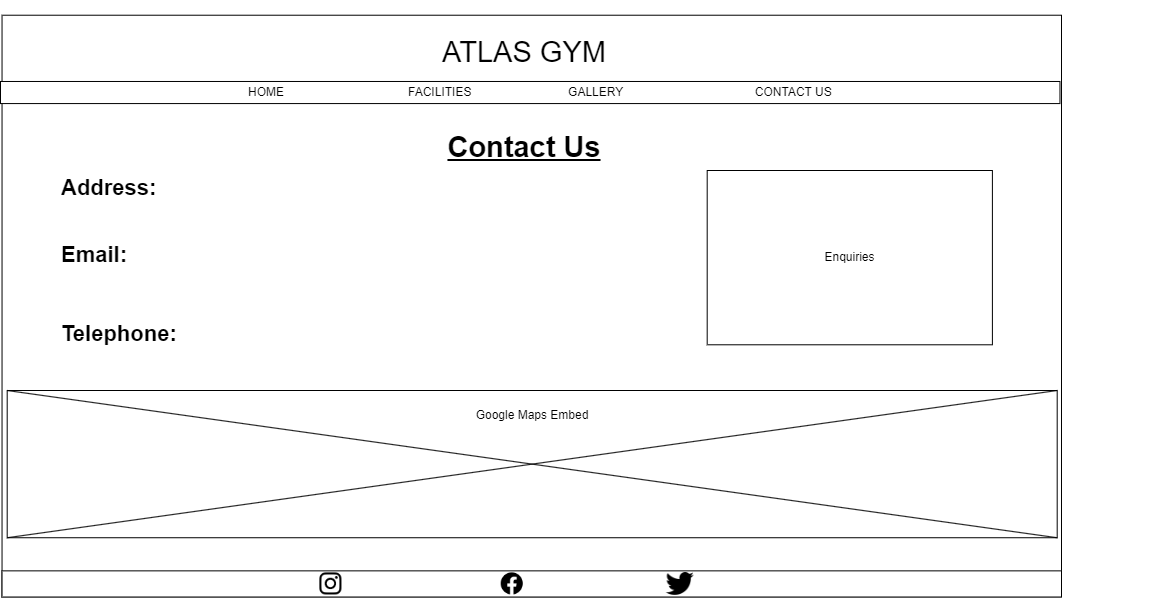

The diagram above was exported from draw.io. Its source (the exported page's mxGraphModel, read from the mxfile embedded in the PNG):
<mxGraphModel dx="1687" dy="904" grid="1" gridSize="10" guides="1" tooltips="1" connect="1" arrows="1" fold="1" page="1" pageScale="1" pageWidth="1169" pageHeight="827" math="0" shadow="0">
  <root>
    <mxCell id="bfivALHw6Rkp95jirLeI-0" />
    <mxCell id="bfivALHw6Rkp95jirLeI-1" parent="bfivALHw6Rkp95jirLeI-0" />
    <mxCell id="Pu06lVqVL6RgLzR7I2DB-1" value="" style="group" vertex="1" connectable="0" parent="bfivALHw6Rkp95jirLeI-1">
      <mxGeometry x="54" y="50" width="1061" height="600" as="geometry" />
    </mxCell>
    <mxCell id="bfivALHw6Rkp95jirLeI-2" value="" style="rounded=0;whiteSpace=wrap;html=1;" vertex="1" parent="Pu06lVqVL6RgLzR7I2DB-1">
      <mxGeometry x="1.5354558610709117" y="14.723926380368098" width="1059.464544138929" height="581.5950920245399" as="geometry" />
    </mxCell>
    <mxCell id="bfivALHw6Rkp95jirLeI-3" value="&lt;font style=&quot;font-size: 29px;&quot;&gt;ATLAS GYM&lt;/font&gt;" style="text;html=1;strokeColor=none;fillColor=none;align=center;verticalAlign=middle;whiteSpace=wrap;rounded=0;" vertex="1" parent="Pu06lVqVL6RgLzR7I2DB-1">
      <mxGeometry x="354.6903039073806" width="337.8002894356006" height="103.06748466257669" as="geometry" />
    </mxCell>
    <mxCell id="bfivALHw6Rkp95jirLeI-4" value="" style="group" vertex="1" connectable="0" parent="Pu06lVqVL6RgLzR7I2DB-1">
      <mxGeometry y="80.98159509202453" width="1059.464544138929" height="22.085889570552148" as="geometry" />
    </mxCell>
    <mxCell id="bfivALHw6Rkp95jirLeI-5" value="" style="rounded=0;whiteSpace=wrap;html=1;" vertex="1" parent="bfivALHw6Rkp95jirLeI-4">
      <mxGeometry width="1059.464544138929" height="22.085889570552148" as="geometry" />
    </mxCell>
    <mxCell id="bfivALHw6Rkp95jirLeI-6" value="HOME&lt;span style=&quot;white-space: pre;&quot;&gt;&#09;&lt;/span&gt;&lt;span style=&quot;white-space: pre;&quot;&gt;&#09;&lt;span style=&quot;white-space: pre;&quot;&gt;&#09;&lt;span style=&quot;white-space: pre;&quot;&gt;&#09;&lt;span style=&quot;white-space: pre;&quot;&gt;&#09;&lt;/span&gt;&lt;/span&gt;&lt;/span&gt;&lt;/span&gt;FACILITIES&lt;span style=&quot;white-space: pre;&quot;&gt;&#09;&lt;/span&gt;&lt;span style=&quot;white-space: pre;&quot;&gt;&#09;&lt;/span&gt;&lt;span style=&quot;white-space: pre;&quot;&gt;&#09;&lt;span style=&quot;white-space: pre;&quot;&gt;&#09;&lt;/span&gt;&lt;/span&gt;GALLERY&lt;span style=&quot;white-space: pre;&quot;&gt;&#09;&lt;/span&gt;&lt;span style=&quot;white-space: pre;&quot;&gt;&#09;&lt;span style=&quot;white-space: pre;&quot;&gt;&#09;&lt;/span&gt;&lt;span style=&quot;white-space: pre;&quot;&gt;&#09;&lt;/span&gt;&lt;span style=&quot;white-space: pre;&quot;&gt;&#09;&lt;/span&gt;&lt;/span&gt;CONTACT US" style="text;html=1;strokeColor=none;fillColor=none;align=left;verticalAlign=middle;whiteSpace=wrap;rounded=0;" vertex="1" parent="bfivALHw6Rkp95jirLeI-4">
      <mxGeometry x="246.00186351998218" width="916.844317043304" height="22.085889570552148" as="geometry" />
    </mxCell>
    <mxCell id="bfivALHw6Rkp95jirLeI-8" value="" style="group" vertex="1" connectable="0" parent="Pu06lVqVL6RgLzR7I2DB-1">
      <mxGeometry x="1.5354558610709117" y="566.8711656441718" width="1059.464544138929" height="33.12883435582822" as="geometry" />
    </mxCell>
    <mxCell id="bfivALHw6Rkp95jirLeI-9" value="" style="rounded=0;whiteSpace=wrap;html=1;" vertex="1" parent="bfivALHw6Rkp95jirLeI-8">
      <mxGeometry y="3.487245721666128" width="1059.464544138929" height="26.15434291249596" as="geometry" />
    </mxCell>
    <mxCell id="bfivALHw6Rkp95jirLeI-10" value="" style="shape=image;html=1;verticalAlign=top;verticalLabelPosition=bottom;labelBackgroundColor=#ffffff;imageAspect=0;aspect=fixed;image=https://cdn1.iconfinder.com/data/icons/social-media-circle-7/512/Circled_Facebook_svg-128.png" vertex="1" parent="bfivALHw6Rkp95jirLeI-8">
      <mxGeometry x="499.1707948346877" y="5.519147562156926" width="22.085889570552148" height="22.085889570552148" as="geometry" />
    </mxCell>
    <mxCell id="bfivALHw6Rkp95jirLeI-11" value="" style="shape=image;html=1;verticalAlign=top;verticalLabelPosition=bottom;labelBackgroundColor=#ffffff;imageAspect=0;aspect=fixed;image=https://cdn3.iconfinder.com/data/icons/social-media-black-white-2/512/BW_Twitter_glyph_svg-128.png" vertex="1" parent="bfivALHw6Rkp95jirLeI-8">
      <mxGeometry x="664.2027719024824" y="2.576687116564417" width="27.975460122699385" height="27.975460122699385" as="geometry" />
    </mxCell>
    <mxCell id="bfivALHw6Rkp95jirLeI-12" value="" style="shape=image;verticalLabelPosition=bottom;labelBackgroundColor=default;verticalAlign=top;aspect=fixed;imageAspect=0;image=https://www.edigitalagency.com.au/wp-content/uploads/Instagram-logo-glyph-black-white-large-png.png;" vertex="1" parent="bfivALHw6Rkp95jirLeI-8">
      <mxGeometry x="317.8393632416787" y="5.519147562156926" width="22.085889570552148" height="22.085889570552148" as="geometry" />
    </mxCell>
    <mxCell id="bfivALHw6Rkp95jirLeI-13" value="" style="group" vertex="1" connectable="0" parent="Pu06lVqVL6RgLzR7I2DB-1">
      <mxGeometry x="116.69464544138928" y="95.70552147239263" width="940" height="441.53000000000003" as="geometry" />
    </mxCell>
    <mxCell id="bfivALHw6Rkp95jirLeI-14" value="&lt;font style=&quot;font-size: 29px;&quot;&gt;&lt;b&gt;&lt;u&gt;Contact Us&lt;/u&gt;&lt;/b&gt;&lt;/font&gt;" style="text;html=1;strokeColor=none;fillColor=none;align=center;verticalAlign=middle;whiteSpace=wrap;rounded=0;" vertex="1" parent="bfivALHw6Rkp95jirLeI-13">
      <mxGeometry x="237.9956584659913" width="337.8002894356006" height="103.06748466257669" as="geometry" />
    </mxCell>
    <mxCell id="bfivALHw6Rkp95jirLeI-16" value="" style="group" vertex="1" connectable="0" parent="bfivALHw6Rkp95jirLeI-13">
      <mxGeometry x="-110" y="294.29" width="1050" height="147.24" as="geometry" />
    </mxCell>
    <mxCell id="bfivALHw6Rkp95jirLeI-17" value="" style="rounded=0;whiteSpace=wrap;html=1;" vertex="1" parent="bfivALHw6Rkp95jirLeI-16">
      <mxGeometry width="1050.0000000000002" height="147.24" as="geometry" />
    </mxCell>
    <mxCell id="bfivALHw6Rkp95jirLeI-18" value="" style="endArrow=none;html=1;rounded=0;exitX=0;exitY=0;exitDx=0;exitDy=0;entryX=1;entryY=1;entryDx=0;entryDy=0;" edge="1" parent="bfivALHw6Rkp95jirLeI-16" source="bfivALHw6Rkp95jirLeI-17" target="bfivALHw6Rkp95jirLeI-17">
      <mxGeometry width="50" height="50" relative="1" as="geometry">
        <mxPoint x="502.1739130434783" y="101.22749999999999" as="sourcePoint" />
        <mxPoint x="578.2608695652175" y="78.22125" as="targetPoint" />
        <Array as="points" />
      </mxGeometry>
    </mxCell>
    <mxCell id="bfivALHw6Rkp95jirLeI-19" value="" style="endArrow=none;html=1;rounded=0;exitX=1;exitY=0;exitDx=0;exitDy=0;entryX=0;entryY=1;entryDx=0;entryDy=0;" edge="1" parent="bfivALHw6Rkp95jirLeI-16" source="bfivALHw6Rkp95jirLeI-17" target="bfivALHw6Rkp95jirLeI-17">
      <mxGeometry width="50" height="50" relative="1" as="geometry">
        <mxPoint x="380.43478260869574" y="18.405" as="sourcePoint" />
        <mxPoint x="861.3043478260869" y="133.43625" as="targetPoint" />
        <Array as="points" />
      </mxGeometry>
    </mxCell>
    <mxCell id="bfivALHw6Rkp95jirLeI-20" value="Google Maps Embed" style="text;html=1;strokeColor=none;fillColor=none;align=center;verticalAlign=middle;whiteSpace=wrap;rounded=0;" vertex="1" parent="bfivALHw6Rkp95jirLeI-16">
      <mxGeometry x="426.08695652173935" y="13.803749999999999" width="197.8260869565218" height="23.00625" as="geometry" />
    </mxCell>
    <mxCell id="bfivALHw6Rkp95jirLeI-15" value="&lt;h1 style=&quot;font-size: 22px;&quot;&gt;&lt;font style=&quot;font-size: 22px;&quot;&gt;Address:&lt;/font&gt;&lt;/h1&gt;&lt;div style=&quot;font-size: 22px;&quot;&gt;&lt;b&gt;&lt;font style=&quot;font-size: 22px;&quot;&gt;&lt;br&gt;&lt;/font&gt;&lt;/b&gt;&lt;/div&gt;&lt;div style=&quot;font-size: 22px;&quot;&gt;&lt;b&gt;&lt;font style=&quot;font-size: 22px;&quot;&gt;Email:&lt;/font&gt;&lt;/b&gt;&lt;/div&gt;&lt;div style=&quot;font-size: 22px;&quot;&gt;&lt;b&gt;&lt;font style=&quot;font-size: 22px;&quot;&gt;&lt;br&gt;&lt;/font&gt;&lt;/b&gt;&lt;/div&gt;&lt;div style=&quot;font-size: 22px;&quot;&gt;&lt;b&gt;&lt;font style=&quot;font-size: 22px;&quot;&gt;&lt;br&gt;&lt;/font&gt;&lt;/b&gt;&lt;/div&gt;&lt;div style=&quot;font-size: 22px;&quot;&gt;&lt;b style=&quot;&quot;&gt;&lt;font style=&quot;font-size: 22px;&quot;&gt;Telephone:&lt;/font&gt;&lt;/b&gt;&lt;/div&gt;" style="text;html=1;strokeColor=none;fillColor=none;spacing=5;spacingTop=-20;whiteSpace=wrap;overflow=hidden;rounded=0;" vertex="1" parent="Pu06lVqVL6RgLzR7I2DB-1">
      <mxGeometry x="56" y="170" width="813.79" height="190" as="geometry" />
    </mxCell>
    <mxCell id="Pu06lVqVL6RgLzR7I2DB-0" value="Enquiries" style="rounded=0;whiteSpace=wrap;html=1;" vertex="1" parent="Pu06lVqVL6RgLzR7I2DB-1">
      <mxGeometry x="706.6946454413893" y="169.99552147239262" width="285.21" height="174.29" as="geometry" />
    </mxCell>
  </root>
</mxGraphModel>